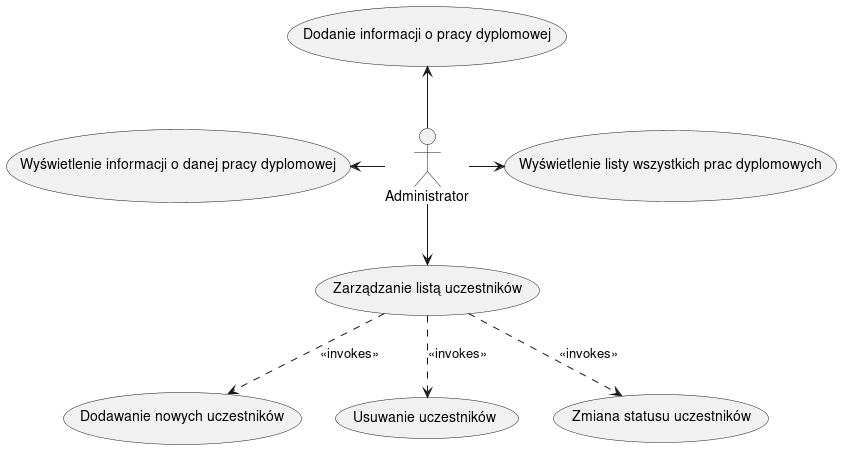

The diagram above was rendered by PlantUML. Its source (embedded in the PNG):
@startuml
(Zarządzanie listą uczestników) as lista

:Administrator: -up-> (Dodanie informacji o pracy dyplomowej)
:Administrator: -right-> (Wyświetlenie listy wszystkich prac dyplomowych)
:Administrator: -left-> (Wyświetlenie informacji o danej pracy dyplomowej)
:Administrator: -down-> lista
lista ..> (Dodawanie nowych uczestników) : <<invokes>>
lista ..> (Usuwanie uczestników) : <<invokes>>
lista ..> (Zmiana statusu uczestników) : <<invokes>>
@enduml